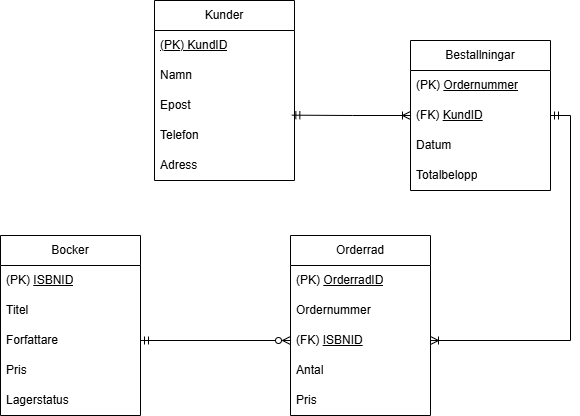

The diagram above was exported from draw.io. Its source (the exported page's mxGraphModel, read from the mxfile embedded in the PNG):
<mxGraphModel dx="786" dy="451" grid="1" gridSize="10" guides="1" tooltips="1" connect="1" arrows="1" fold="1" page="1" pageScale="1" pageWidth="827" pageHeight="1169" math="0" shadow="0">
  <root>
    <mxCell id="0" />
    <mxCell id="1" parent="0" />
    <mxCell id="L6wV8iKjPtfA6h9PCJU9-29" parent="1" style="swimlane;fontStyle=0;childLayout=stackLayout;horizontal=1;startSize=30;horizontalStack=0;resizeParent=1;resizeParentMax=0;resizeLast=0;collapsible=1;marginBottom=0;whiteSpace=wrap;html=1;" value="Bocker" vertex="1">
      <mxGeometry height="180" width="140" x="120" y="275" as="geometry" />
    </mxCell>
    <mxCell id="L6wV8iKjPtfA6h9PCJU9-30" parent="L6wV8iKjPtfA6h9PCJU9-29" style="text;strokeColor=none;fillColor=none;align=left;verticalAlign=middle;spacingLeft=4;spacingRight=4;overflow=hidden;points=[[0,0.5],[1,0.5]];portConstraint=eastwest;rotatable=0;whiteSpace=wrap;html=1;" value="(PK) &lt;u&gt;ISBNID&lt;/u&gt;" vertex="1">
      <mxGeometry height="30" width="140" y="30" as="geometry" />
    </mxCell>
    <mxCell id="L6wV8iKjPtfA6h9PCJU9-31" parent="L6wV8iKjPtfA6h9PCJU9-29" style="text;strokeColor=none;fillColor=none;align=left;verticalAlign=middle;spacingLeft=4;spacingRight=4;overflow=hidden;points=[[0,0.5],[1,0.5]];portConstraint=eastwest;rotatable=0;whiteSpace=wrap;html=1;" value="Titel" vertex="1">
      <mxGeometry height="30" width="140" y="60" as="geometry" />
    </mxCell>
    <mxCell id="L6wV8iKjPtfA6h9PCJU9-32" parent="L6wV8iKjPtfA6h9PCJU9-29" style="text;strokeColor=none;fillColor=none;align=left;verticalAlign=middle;spacingLeft=4;spacingRight=4;overflow=hidden;points=[[0,0.5],[1,0.5]];portConstraint=eastwest;rotatable=0;whiteSpace=wrap;html=1;" value="Forfattare" vertex="1">
      <mxGeometry height="30" width="140" y="90" as="geometry" />
    </mxCell>
    <mxCell id="L6wV8iKjPtfA6h9PCJU9-45" parent="L6wV8iKjPtfA6h9PCJU9-29" style="text;strokeColor=none;fillColor=none;align=left;verticalAlign=middle;spacingLeft=4;spacingRight=4;overflow=hidden;points=[[0,0.5],[1,0.5]];portConstraint=eastwest;rotatable=0;whiteSpace=wrap;html=1;" value="Pris" vertex="1">
      <mxGeometry height="30" width="140" y="120" as="geometry" />
    </mxCell>
    <mxCell id="L6wV8iKjPtfA6h9PCJU9-46" parent="L6wV8iKjPtfA6h9PCJU9-29" style="text;strokeColor=none;fillColor=none;align=left;verticalAlign=middle;spacingLeft=4;spacingRight=4;overflow=hidden;points=[[0,0.5],[1,0.5]];portConstraint=eastwest;rotatable=0;whiteSpace=wrap;html=1;" value="Lagerstatus" vertex="1">
      <mxGeometry height="30" width="140" y="150" as="geometry" />
    </mxCell>
    <mxCell id="L6wV8iKjPtfA6h9PCJU9-33" parent="1" style="swimlane;fontStyle=0;childLayout=stackLayout;horizontal=1;startSize=30;horizontalStack=0;resizeParent=1;resizeParentMax=0;resizeLast=0;collapsible=1;marginBottom=0;whiteSpace=wrap;html=1;" value="Kunder" vertex="1">
      <mxGeometry height="180" width="140" x="274" y="40" as="geometry" />
    </mxCell>
    <mxCell id="L6wV8iKjPtfA6h9PCJU9-34" parent="L6wV8iKjPtfA6h9PCJU9-33" style="text;strokeColor=none;fillColor=none;align=left;verticalAlign=middle;spacingLeft=4;spacingRight=4;overflow=hidden;points=[[0,0.5],[1,0.5]];portConstraint=eastwest;rotatable=0;whiteSpace=wrap;html=1;" value="&lt;u&gt;(PK) KundID&lt;/u&gt;" vertex="1">
      <mxGeometry height="30" width="140" y="30" as="geometry" />
    </mxCell>
    <mxCell id="L6wV8iKjPtfA6h9PCJU9-35" parent="L6wV8iKjPtfA6h9PCJU9-33" style="text;strokeColor=none;fillColor=none;align=left;verticalAlign=middle;spacingLeft=4;spacingRight=4;overflow=hidden;points=[[0,0.5],[1,0.5]];portConstraint=eastwest;rotatable=0;whiteSpace=wrap;html=1;" value="Namn" vertex="1">
      <mxGeometry height="30" width="140" y="60" as="geometry" />
    </mxCell>
    <mxCell id="L6wV8iKjPtfA6h9PCJU9-36" parent="L6wV8iKjPtfA6h9PCJU9-33" style="text;strokeColor=none;fillColor=none;align=left;verticalAlign=middle;spacingLeft=4;spacingRight=4;overflow=hidden;points=[[0,0.5],[1,0.5]];portConstraint=eastwest;rotatable=0;whiteSpace=wrap;html=1;" value="Epost" vertex="1">
      <mxGeometry height="30" width="140" y="90" as="geometry" />
    </mxCell>
    <mxCell id="L6wV8iKjPtfA6h9PCJU9-47" parent="L6wV8iKjPtfA6h9PCJU9-33" style="text;strokeColor=none;fillColor=none;align=left;verticalAlign=middle;spacingLeft=4;spacingRight=4;overflow=hidden;points=[[0,0.5],[1,0.5]];portConstraint=eastwest;rotatable=0;whiteSpace=wrap;html=1;" value="Telefon" vertex="1">
      <mxGeometry height="30" width="140" y="120" as="geometry" />
    </mxCell>
    <mxCell id="L6wV8iKjPtfA6h9PCJU9-48" parent="L6wV8iKjPtfA6h9PCJU9-33" style="text;strokeColor=none;fillColor=none;align=left;verticalAlign=middle;spacingLeft=4;spacingRight=4;overflow=hidden;points=[[0,0.5],[1,0.5]];portConstraint=eastwest;rotatable=0;whiteSpace=wrap;html=1;" value="Adress" vertex="1">
      <mxGeometry height="30" width="140" y="150" as="geometry" />
    </mxCell>
    <mxCell id="L6wV8iKjPtfA6h9PCJU9-37" parent="1" style="swimlane;fontStyle=0;childLayout=stackLayout;horizontal=1;startSize=30;horizontalStack=0;resizeParent=1;resizeParentMax=0;resizeLast=0;collapsible=1;marginBottom=0;whiteSpace=wrap;html=1;" value="Bestallningar" vertex="1">
      <mxGeometry height="150" width="140" x="530" y="80" as="geometry" />
    </mxCell>
    <mxCell id="L6wV8iKjPtfA6h9PCJU9-38" parent="L6wV8iKjPtfA6h9PCJU9-37" style="text;strokeColor=none;fillColor=none;align=left;verticalAlign=middle;spacingLeft=4;spacingRight=4;overflow=hidden;points=[[0,0.5],[1,0.5]];portConstraint=eastwest;rotatable=0;whiteSpace=wrap;html=1;" value="(PK) &lt;u&gt;Ordernummer&lt;/u&gt;" vertex="1">
      <mxGeometry height="30" width="140" y="30" as="geometry" />
    </mxCell>
    <mxCell id="L6wV8iKjPtfA6h9PCJU9-39" parent="L6wV8iKjPtfA6h9PCJU9-37" style="text;strokeColor=none;fillColor=none;align=left;verticalAlign=middle;spacingLeft=4;spacingRight=4;overflow=hidden;points=[[0,0.5],[1,0.5]];portConstraint=eastwest;rotatable=0;whiteSpace=wrap;html=1;" value="(FK) &lt;u&gt;KundID&lt;/u&gt;" vertex="1">
      <mxGeometry height="30" width="140" y="60" as="geometry" />
    </mxCell>
    <mxCell id="L6wV8iKjPtfA6h9PCJU9-40" parent="L6wV8iKjPtfA6h9PCJU9-37" style="text;strokeColor=none;fillColor=none;align=left;verticalAlign=middle;spacingLeft=4;spacingRight=4;overflow=hidden;points=[[0,0.5],[1,0.5]];portConstraint=eastwest;rotatable=0;whiteSpace=wrap;html=1;" value="Datum" vertex="1">
      <mxGeometry height="30" width="140" y="90" as="geometry" />
    </mxCell>
    <mxCell id="L6wV8iKjPtfA6h9PCJU9-49" parent="L6wV8iKjPtfA6h9PCJU9-37" style="text;strokeColor=none;fillColor=none;align=left;verticalAlign=middle;spacingLeft=4;spacingRight=4;overflow=hidden;points=[[0,0.5],[1,0.5]];portConstraint=eastwest;rotatable=0;whiteSpace=wrap;html=1;" value="Totalbelopp" vertex="1">
      <mxGeometry height="30" width="140" y="120" as="geometry" />
    </mxCell>
    <mxCell id="L6wV8iKjPtfA6h9PCJU9-52" edge="1" parent="L6wV8iKjPtfA6h9PCJU9-37" source="L6wV8iKjPtfA6h9PCJU9-38" style="edgeStyle=orthogonalEdgeStyle;rounded=0;orthogonalLoop=1;jettySize=auto;html=1;exitX=1;exitY=0.5;exitDx=0;exitDy=0;" target="L6wV8iKjPtfA6h9PCJU9-38">
      <mxGeometry relative="1" as="geometry" />
    </mxCell>
    <mxCell id="L6wV8iKjPtfA6h9PCJU9-41" parent="1" style="swimlane;fontStyle=0;childLayout=stackLayout;horizontal=1;startSize=30;horizontalStack=0;resizeParent=1;resizeParentMax=0;resizeLast=0;collapsible=1;marginBottom=0;whiteSpace=wrap;html=1;" value="Orderrad" vertex="1">
      <mxGeometry height="180" width="140" x="410" y="275" as="geometry" />
    </mxCell>
    <mxCell id="L6wV8iKjPtfA6h9PCJU9-42" parent="L6wV8iKjPtfA6h9PCJU9-41" style="text;strokeColor=none;fillColor=none;align=left;verticalAlign=middle;spacingLeft=4;spacingRight=4;overflow=hidden;points=[[0,0.5],[1,0.5]];portConstraint=eastwest;rotatable=0;whiteSpace=wrap;html=1;" value="(PK) &lt;u&gt;OrderradID&lt;/u&gt;" vertex="1">
      <mxGeometry height="30" width="140" y="30" as="geometry" />
    </mxCell>
    <mxCell id="L6wV8iKjPtfA6h9PCJU9-43" parent="L6wV8iKjPtfA6h9PCJU9-41" style="text;strokeColor=none;fillColor=none;align=left;verticalAlign=middle;spacingLeft=4;spacingRight=4;overflow=hidden;points=[[0,0.5],[1,0.5]];portConstraint=eastwest;rotatable=0;whiteSpace=wrap;html=1;" value="Ordernummer" vertex="1">
      <mxGeometry height="30" width="140" y="60" as="geometry" />
    </mxCell>
    <mxCell id="L6wV8iKjPtfA6h9PCJU9-44" parent="L6wV8iKjPtfA6h9PCJU9-41" style="text;strokeColor=none;fillColor=none;align=left;verticalAlign=middle;spacingLeft=4;spacingRight=4;overflow=hidden;points=[[0,0.5],[1,0.5]];portConstraint=eastwest;rotatable=0;whiteSpace=wrap;html=1;" value="(FK) &lt;u&gt;ISBNID&lt;/u&gt;" vertex="1">
      <mxGeometry height="30" width="140" y="90" as="geometry" />
    </mxCell>
    <mxCell id="L6wV8iKjPtfA6h9PCJU9-50" parent="L6wV8iKjPtfA6h9PCJU9-41" style="text;strokeColor=none;fillColor=none;align=left;verticalAlign=middle;spacingLeft=4;spacingRight=4;overflow=hidden;points=[[0,0.5],[1,0.5]];portConstraint=eastwest;rotatable=0;whiteSpace=wrap;html=1;" value="Antal" vertex="1">
      <mxGeometry height="30" width="140" y="120" as="geometry" />
    </mxCell>
    <mxCell id="L6wV8iKjPtfA6h9PCJU9-51" parent="L6wV8iKjPtfA6h9PCJU9-41" style="text;strokeColor=none;fillColor=none;align=left;verticalAlign=middle;spacingLeft=4;spacingRight=4;overflow=hidden;points=[[0,0.5],[1,0.5]];portConstraint=eastwest;rotatable=0;whiteSpace=wrap;html=1;" value="Pris" vertex="1">
      <mxGeometry height="30" width="140" y="150" as="geometry" />
    </mxCell>
    <mxCell id="L6wV8iKjPtfA6h9PCJU9-56" edge="1" parent="1" source="L6wV8iKjPtfA6h9PCJU9-44" style="edgeStyle=orthogonalEdgeStyle;rounded=0;orthogonalLoop=1;jettySize=auto;html=1;exitX=0;exitY=0.5;exitDx=0;exitDy=0;entryX=1;entryY=0.5;entryDx=0;entryDy=0;endArrow=ERmandOne;endFill=0;startArrow=ERzeroToMany;startFill=0;" target="L6wV8iKjPtfA6h9PCJU9-32">
      <mxGeometry relative="1" as="geometry" />
    </mxCell>
    <mxCell id="L6wV8iKjPtfA6h9PCJU9-57" edge="1" parent="1" source="L6wV8iKjPtfA6h9PCJU9-44" style="edgeStyle=orthogonalEdgeStyle;rounded=0;orthogonalLoop=1;jettySize=auto;html=1;exitX=1;exitY=0.5;exitDx=0;exitDy=0;entryX=1;entryY=0.5;entryDx=0;entryDy=0;endArrow=ERmandOne;endFill=0;startArrow=ERoneToMany;startFill=0;" target="L6wV8iKjPtfA6h9PCJU9-39">
      <mxGeometry relative="1" as="geometry" />
    </mxCell>
    <mxCell id="L6wV8iKjPtfA6h9PCJU9-58" edge="1" parent="1" source="L6wV8iKjPtfA6h9PCJU9-39" style="edgeStyle=orthogonalEdgeStyle;rounded=0;orthogonalLoop=1;jettySize=auto;html=1;exitX=0;exitY=0.5;exitDx=0;exitDy=0;entryX=0.981;entryY=0.822;entryDx=0;entryDy=0;entryPerimeter=0;endArrow=ERmandOne;endFill=0;startArrow=ERoneToMany;startFill=0;" target="L6wV8iKjPtfA6h9PCJU9-36">
      <mxGeometry relative="1" as="geometry" />
    </mxCell>
  </root>
</mxGraphModel>